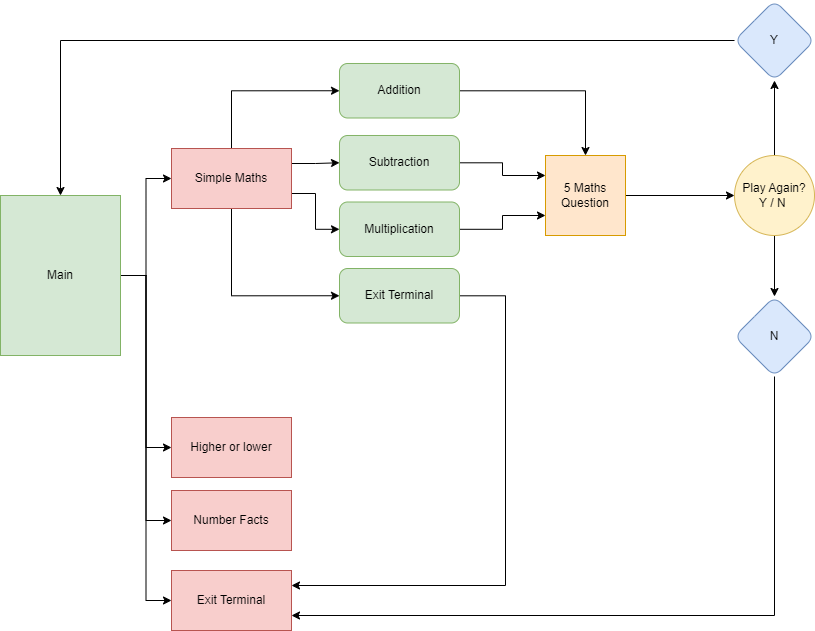

The diagram above was exported from draw.io. Its source (the exported page's mxGraphModel, read from the mxfile embedded in the PNG):
<mxGraphModel dx="1434" dy="750" grid="0" gridSize="10" guides="1" tooltips="1" connect="1" arrows="1" fold="1" page="1" pageScale="1" pageWidth="850" pageHeight="1100" background="#ffffff" math="0" shadow="0">
  <root>
    <mxCell id="0" />
    <mxCell id="1" parent="0" />
    <mxCell id="nZckQpjywXYbkZzGdDTG-1" style="edgeStyle=orthogonalEdgeStyle;rounded=0;orthogonalLoop=1;jettySize=auto;html=1;entryX=0;entryY=0.5;entryDx=0;entryDy=0;" parent="1" source="nZckQpjywXYbkZzGdDTG-5" target="nZckQpjywXYbkZzGdDTG-6" edge="1">
      <mxGeometry relative="1" as="geometry" />
    </mxCell>
    <mxCell id="nZckQpjywXYbkZzGdDTG-2" style="edgeStyle=orthogonalEdgeStyle;rounded=0;orthogonalLoop=1;jettySize=auto;html=1;entryX=0;entryY=0.5;entryDx=0;entryDy=0;" parent="1" source="nZckQpjywXYbkZzGdDTG-5" target="nZckQpjywXYbkZzGdDTG-9" edge="1">
      <mxGeometry relative="1" as="geometry" />
    </mxCell>
    <mxCell id="nZckQpjywXYbkZzGdDTG-3" style="edgeStyle=orthogonalEdgeStyle;rounded=0;orthogonalLoop=1;jettySize=auto;html=1;entryX=0;entryY=0.5;entryDx=0;entryDy=0;" parent="1" source="nZckQpjywXYbkZzGdDTG-5" target="nZckQpjywXYbkZzGdDTG-10" edge="1">
      <mxGeometry relative="1" as="geometry" />
    </mxCell>
    <mxCell id="nZckQpjywXYbkZzGdDTG-4" style="edgeStyle=orthogonalEdgeStyle;rounded=0;orthogonalLoop=1;jettySize=auto;html=1;exitX=1;exitY=0.5;exitDx=0;exitDy=0;entryX=0;entryY=0.5;entryDx=0;entryDy=0;" parent="1" source="nZckQpjywXYbkZzGdDTG-5" target="nZckQpjywXYbkZzGdDTG-8" edge="1">
      <mxGeometry relative="1" as="geometry">
        <mxPoint x="153" y="340" as="targetPoint" />
      </mxGeometry>
    </mxCell>
    <mxCell id="nZckQpjywXYbkZzGdDTG-5" value="Main" style="rounded=0;whiteSpace=wrap;html=1;fillColor=#d5e8d4;strokeColor=#82b366;" parent="1" vertex="1">
      <mxGeometry x="9" y="363" width="120" height="160" as="geometry" />
    </mxCell>
    <mxCell id="nZckQpjywXYbkZzGdDTG-41" style="edgeStyle=orthogonalEdgeStyle;rounded=0;orthogonalLoop=1;jettySize=auto;html=1;exitX=0.5;exitY=0;exitDx=0;exitDy=0;entryX=0;entryY=0.5;entryDx=0;entryDy=0;" parent="1" source="nZckQpjywXYbkZzGdDTG-6" target="nZckQpjywXYbkZzGdDTG-28" edge="1">
      <mxGeometry relative="1" as="geometry" />
    </mxCell>
    <mxCell id="nZckQpjywXYbkZzGdDTG-42" style="edgeStyle=orthogonalEdgeStyle;rounded=0;orthogonalLoop=1;jettySize=auto;html=1;exitX=1;exitY=0.25;exitDx=0;exitDy=0;entryX=0;entryY=0.5;entryDx=0;entryDy=0;" parent="1" source="nZckQpjywXYbkZzGdDTG-6" target="nZckQpjywXYbkZzGdDTG-27" edge="1">
      <mxGeometry relative="1" as="geometry" />
    </mxCell>
    <mxCell id="nZckQpjywXYbkZzGdDTG-44" style="edgeStyle=orthogonalEdgeStyle;rounded=0;orthogonalLoop=1;jettySize=auto;html=1;exitX=1;exitY=0.75;exitDx=0;exitDy=0;" parent="1" source="nZckQpjywXYbkZzGdDTG-6" target="nZckQpjywXYbkZzGdDTG-26" edge="1">
      <mxGeometry relative="1" as="geometry" />
    </mxCell>
    <mxCell id="nZckQpjywXYbkZzGdDTG-45" style="edgeStyle=orthogonalEdgeStyle;rounded=0;orthogonalLoop=1;jettySize=auto;html=1;exitX=0.5;exitY=1;exitDx=0;exitDy=0;entryX=0;entryY=0.5;entryDx=0;entryDy=0;" parent="1" source="nZckQpjywXYbkZzGdDTG-6" target="nZckQpjywXYbkZzGdDTG-12" edge="1">
      <mxGeometry relative="1" as="geometry" />
    </mxCell>
    <mxCell id="nZckQpjywXYbkZzGdDTG-6" value="Simple Maths" style="rounded=0;whiteSpace=wrap;html=1;fillColor=#f8cecc;strokeColor=#b85450;" parent="1" vertex="1">
      <mxGeometry x="180" y="316" width="120" height="60" as="geometry" />
    </mxCell>
    <mxCell id="nZckQpjywXYbkZzGdDTG-8" value="Higher or lower" style="rounded=0;whiteSpace=wrap;html=1;fillColor=#f8cecc;strokeColor=#b85450;" parent="1" vertex="1">
      <mxGeometry x="180" y="585" width="120" height="60" as="geometry" />
    </mxCell>
    <mxCell id="nZckQpjywXYbkZzGdDTG-9" value="Number Facts" style="rounded=0;whiteSpace=wrap;html=1;fillColor=#f8cecc;strokeColor=#b85450;" parent="1" vertex="1">
      <mxGeometry x="180" y="658" width="120" height="60" as="geometry" />
    </mxCell>
    <mxCell id="nZckQpjywXYbkZzGdDTG-10" value="Exit Terminal" style="rounded=0;whiteSpace=wrap;html=1;fillColor=#f8cecc;strokeColor=#b85450;" parent="1" vertex="1">
      <mxGeometry x="180" y="738" width="120" height="60" as="geometry" />
    </mxCell>
    <mxCell id="97zZ44lNnO1g_TiXe5F6-1" style="edgeStyle=orthogonalEdgeStyle;rounded=0;orthogonalLoop=1;jettySize=auto;html=1;entryX=1;entryY=0.25;entryDx=0;entryDy=0;" edge="1" parent="1" source="nZckQpjywXYbkZzGdDTG-12" target="nZckQpjywXYbkZzGdDTG-10">
      <mxGeometry relative="1" as="geometry">
        <mxPoint x="362" y="750" as="targetPoint" />
        <Array as="points">
          <mxPoint x="514" y="463" />
          <mxPoint x="514" y="753" />
        </Array>
      </mxGeometry>
    </mxCell>
    <mxCell id="nZckQpjywXYbkZzGdDTG-12" value="Exit Terminal" style="rounded=1;whiteSpace=wrap;html=1;fillColor=#d5e8d4;strokeColor=#82b366;" parent="1" vertex="1">
      <mxGeometry x="348" y="436" width="120" height="54.5" as="geometry" />
    </mxCell>
    <mxCell id="nZckQpjywXYbkZzGdDTG-29" style="edgeStyle=orthogonalEdgeStyle;rounded=0;orthogonalLoop=1;jettySize=auto;html=1;" parent="1" source="nZckQpjywXYbkZzGdDTG-16" target="nZckQpjywXYbkZzGdDTG-23" edge="1">
      <mxGeometry relative="1" as="geometry" />
    </mxCell>
    <mxCell id="nZckQpjywXYbkZzGdDTG-32" style="edgeStyle=orthogonalEdgeStyle;rounded=0;orthogonalLoop=1;jettySize=auto;html=1;entryX=0.5;entryY=1;entryDx=0;entryDy=0;" parent="1" source="nZckQpjywXYbkZzGdDTG-16" target="nZckQpjywXYbkZzGdDTG-25" edge="1">
      <mxGeometry relative="1" as="geometry" />
    </mxCell>
    <mxCell id="nZckQpjywXYbkZzGdDTG-16" value="Play Again?&lt;br&gt;Y / N&amp;nbsp;" style="ellipse;whiteSpace=wrap;html=1;rounded=1;fillColor=#fff2cc;strokeColor=#d6b656;" parent="1" vertex="1">
      <mxGeometry x="743" y="323" width="80" height="80" as="geometry" />
    </mxCell>
    <mxCell id="97zZ44lNnO1g_TiXe5F6-4" style="edgeStyle=orthogonalEdgeStyle;rounded=0;orthogonalLoop=1;jettySize=auto;html=1;entryX=1;entryY=0.75;entryDx=0;entryDy=0;" edge="1" parent="1" source="nZckQpjywXYbkZzGdDTG-23" target="nZckQpjywXYbkZzGdDTG-10">
      <mxGeometry relative="1" as="geometry">
        <Array as="points">
          <mxPoint x="783" y="783" />
        </Array>
      </mxGeometry>
    </mxCell>
    <mxCell id="nZckQpjywXYbkZzGdDTG-23" value="N" style="rhombus;whiteSpace=wrap;html=1;fillColor=#dae8fc;strokeColor=#6c8ebf;rounded=1;" parent="1" vertex="1">
      <mxGeometry x="743" y="464" width="80" height="80" as="geometry" />
    </mxCell>
    <mxCell id="nZckQpjywXYbkZzGdDTG-24" style="edgeStyle=orthogonalEdgeStyle;rounded=0;orthogonalLoop=1;jettySize=auto;html=1;entryX=0.5;entryY=0;entryDx=0;entryDy=0;" parent="1" source="nZckQpjywXYbkZzGdDTG-25" target="nZckQpjywXYbkZzGdDTG-5" edge="1">
      <mxGeometry relative="1" as="geometry">
        <mxPoint x="286" y="214" as="targetPoint" />
      </mxGeometry>
    </mxCell>
    <mxCell id="nZckQpjywXYbkZzGdDTG-25" value="Y" style="rhombus;whiteSpace=wrap;html=1;fillColor=#dae8fc;strokeColor=#6c8ebf;rounded=1;" parent="1" vertex="1">
      <mxGeometry x="743" y="168" width="80" height="80" as="geometry" />
    </mxCell>
    <mxCell id="nZckQpjywXYbkZzGdDTG-36" style="edgeStyle=orthogonalEdgeStyle;rounded=0;orthogonalLoop=1;jettySize=auto;html=1;entryX=0;entryY=0.75;entryDx=0;entryDy=0;" parent="1" source="nZckQpjywXYbkZzGdDTG-26" target="nZckQpjywXYbkZzGdDTG-33" edge="1">
      <mxGeometry relative="1" as="geometry" />
    </mxCell>
    <mxCell id="nZckQpjywXYbkZzGdDTG-26" value="Multiplication" style="rounded=1;whiteSpace=wrap;html=1;fillColor=#d5e8d4;strokeColor=#82b366;" parent="1" vertex="1">
      <mxGeometry x="348" y="369.5" width="120" height="54.5" as="geometry" />
    </mxCell>
    <mxCell id="nZckQpjywXYbkZzGdDTG-37" style="edgeStyle=orthogonalEdgeStyle;rounded=0;orthogonalLoop=1;jettySize=auto;html=1;entryX=0;entryY=0.25;entryDx=0;entryDy=0;" parent="1" source="nZckQpjywXYbkZzGdDTG-27" target="nZckQpjywXYbkZzGdDTG-33" edge="1">
      <mxGeometry relative="1" as="geometry" />
    </mxCell>
    <mxCell id="nZckQpjywXYbkZzGdDTG-27" value="Subtraction" style="rounded=1;whiteSpace=wrap;html=1;fillColor=#d5e8d4;strokeColor=#82b366;" parent="1" vertex="1">
      <mxGeometry x="348" y="303" width="120" height="54.5" as="geometry" />
    </mxCell>
    <mxCell id="nZckQpjywXYbkZzGdDTG-34" style="edgeStyle=orthogonalEdgeStyle;rounded=0;orthogonalLoop=1;jettySize=auto;html=1;entryX=0.5;entryY=0;entryDx=0;entryDy=0;" parent="1" source="nZckQpjywXYbkZzGdDTG-28" target="nZckQpjywXYbkZzGdDTG-33" edge="1">
      <mxGeometry relative="1" as="geometry" />
    </mxCell>
    <mxCell id="nZckQpjywXYbkZzGdDTG-28" value="Addition" style="rounded=1;whiteSpace=wrap;html=1;fillColor=#d5e8d4;strokeColor=#82b366;" parent="1" vertex="1">
      <mxGeometry x="348" y="231" width="120" height="54.5" as="geometry" />
    </mxCell>
    <mxCell id="nZckQpjywXYbkZzGdDTG-38" style="edgeStyle=orthogonalEdgeStyle;rounded=0;orthogonalLoop=1;jettySize=auto;html=1;entryX=0;entryY=0.5;entryDx=0;entryDy=0;" parent="1" source="nZckQpjywXYbkZzGdDTG-33" target="nZckQpjywXYbkZzGdDTG-16" edge="1">
      <mxGeometry relative="1" as="geometry" />
    </mxCell>
    <mxCell id="nZckQpjywXYbkZzGdDTG-33" value="5 Maths Question" style="whiteSpace=wrap;html=1;aspect=fixed;fillColor=#ffe6cc;strokeColor=#d79b00;" parent="1" vertex="1">
      <mxGeometry x="554" y="323" width="80" height="80" as="geometry" />
    </mxCell>
  </root>
</mxGraphModel>